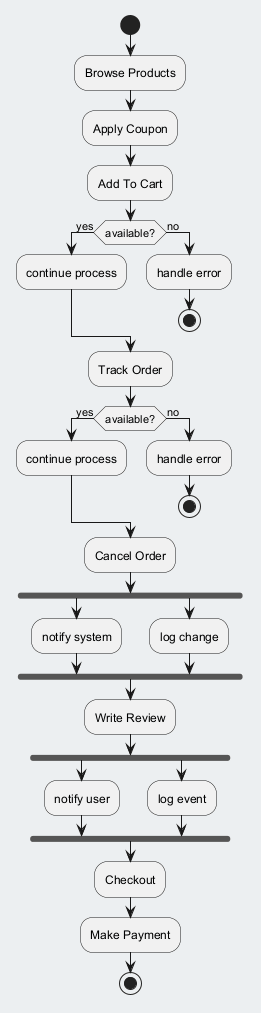

The diagram above was rendered by PlantUML. Its source (embedded in the PNG):
@startuml
skinparam backgroundColor #ECEFF1
skinparam classBackgroundColor #FFFFFF
skinparam classBorderColor #455A64
start
:Browse Products;
:Apply Coupon;
:Add To Cart;
if (available?) then (yes)
:continue process;
else (no)
:handle error;
stop
endif
:Track Order;
if (available?) then (yes)
:continue process;
else (no)
:handle error;
stop
endif
:Cancel Order;
fork
:notify system;
fork again
:log change;
end fork
:Write Review;
fork
:notify user;
fork again
:log event;
end fork
:Checkout;
:Make Payment;
stop
@enduml